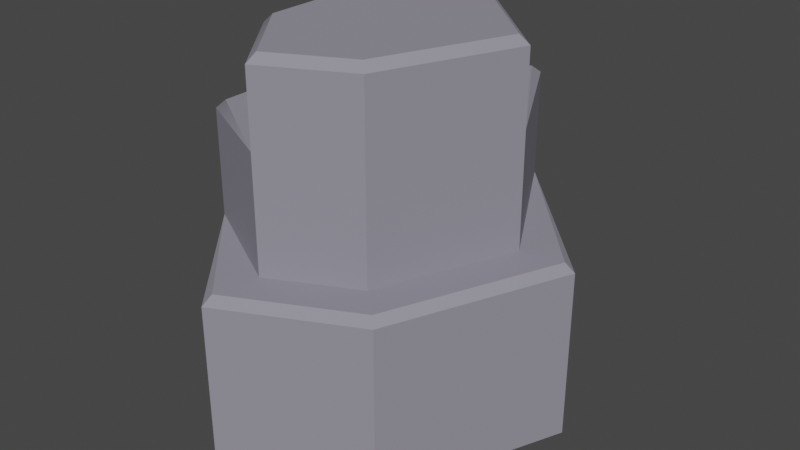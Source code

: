 # Source: rock-1-d.blend  (saved by Blender 3.6.11; exported with 4.5.12 LTS)
import bpy
from mathutils import Matrix  # noqa: F401  (used for matrix-valued properties, if any)

bpy.ops.wm.read_factory_settings(use_empty=True)
scene = bpy.context.scene
scene.name = 'Scene'

# ---- collections
col_collection = bpy.data.collections.new('Collection'); scene.collection.children.link(col_collection)

# ---- materials (node trees are filled in below, after node groups)
mat_rock = bpy.data.materials.new('Rock')
mat_rock.use_transparent_shadow = False

# ---- material node trees
mat_rock.use_nodes = True; mat_rock.node_tree.nodes.clear()
_N = mat_rock.node_tree.nodes; _L = mat_rock.node_tree.links
n0 = _N.new('ShaderNodeBsdfPrincipled'); n0.name = 'Principled BSDF'; n0.location = (10, 300)
n0.distribution = 'GGX'
n0.subsurface_method = 'RANDOM_WALK_SKIN'
n0.inputs[0].default_value = (0.2747, 0.2623, 0.3185, 1.0)
n0.inputs[2].default_value = 1.0
n0.inputs[3].default_value = 1.45
n0.inputs[27].default_value = (0.0, 0.0, 0.0, 1.0)
n0.inputs[28].default_value = 1.0
n1 = _N.new('ShaderNodeOutputMaterial'); n1.name = 'Material Output'; n1.location = (300, 300)
_L.new(n0.outputs[0], n1.inputs[0])
n1.is_active_output = True

# ---- world
world_world = bpy.data.worlds.new('World'); scene.world = world_world
world_world.use_nodes = True; world_world.node_tree.nodes.clear()
_N = world_world.node_tree.nodes; _L = world_world.node_tree.links
n0 = _N.new('ShaderNodeOutputWorld'); n0.name = 'World Output'; n0.location = (300, 300)
n1 = _N.new('ShaderNodeBackground'); n1.name = 'Background'; n1.location = (10, 300)
n1.inputs[0].default_value = (0.05088, 0.05088, 0.05088, 1.0)
_L.new(n1.outputs[0], n0.inputs[0])
n0.is_active_output = True
world_world.color = (0.05088, 0.05088, 0.05088)
world_world.use_sun_shadow = False
world_world.sun_shadow_jitter_overblur = 0.0

# ---- meshes
me_rock_1_d_color1 = bpy.data.meshes.new('Rock_1_D_Color1')
me_rock_1_d_color1.from_pydata([(0.02599, 0.0, -0.03624), (-0.3868, 0.5388, -0.3849), (0.1317, 0.5388, -0.6247), (0.3836, 0.5388, -0.1725), (-0.3809, 0.5388, 0.1799), (-0.04522, 0.5388, 0.3669), (0.2112, 0.5388, 0.2417), (-0.2587, 0.885, -0.304), (0.07799, 0.885, -0.4597), (0.3836, 0.885, -0.1725), (-0.2544, 0.885, 0.1047), (0.2112, 0.885, 0.2417), (-0.04522, 0.885, 0.3669), (-0.2587, 1.105, -0.304), (0.0224, 1.13, -0.04399), (0.07799, 1.105, -0.4597), (0.3836, 1.105, -0.1725), (-0.2544, 1.105, 0.1047), (0.2112, 1.105, 0.2417), (-0.04522, 1.105, 0.3669), (0.5109, 0.5388, -0.1966), (0.5403, 0.5138, -0.2022), (0.2954, 0.5388, 0.321), (0.3148, 0.5138, 0.3393), (-0.07935, 0.5138, 0.5319), (-0.07294, 0.5388, 0.5009), (-0.3868, 0.86, -0.3849), (-0.3616, 0.885, -0.369), (0.1317, 0.86, -0.6247), (0.1212, 0.885, -0.5923), (-0.356, 0.885, 0.1651), (-0.3809, 0.86, 0.1799), (-0.3868, 0.0, -0.3849), (0.1317, 0.0, -0.6247), (0.5403, 0.0, -0.2022), (-0.3809, 0.0, 0.1799), (0.3148, 0.0, 0.3393), (-0.07935, 0.0, 0.5319), (-0.2335, 1.13, -0.2881), (0.07317, 1.13, -0.4299), (0.3539, 1.13, -0.1662), (-0.2295, 1.13, 0.09582), (0.1917, 1.13, 0.2234), (-0.03818, 1.13, 0.3357)], [], [(5, 6, 11, 12), (5, 4, 25), (34, 33, 2, 21), (6, 5, 25, 22), (35, 37, 24, 4), (32, 35, 4, 1), (33, 32, 1, 2), (36, 34, 21, 23), (2, 3, 20), (37, 36, 23, 24), (7, 8, 29, 27), (12, 11, 18, 19), (3, 2, 28, 9), (10, 7, 27, 30), (12, 10, 30), (6, 3, 9, 11), (8, 9, 29), (2, 1, 26, 28), (4, 5, 12, 31), (1, 4, 31, 26), (7, 10, 17, 13), (10, 12, 19, 17), (11, 9, 16, 18), (9, 8, 15, 16), (38, 39, 15, 13), (39, 40, 16, 15), (41, 38, 13, 17), (40, 42, 18, 16), (42, 43, 19, 18), (43, 41, 17, 19), (8, 7, 13, 15), (20, 21, 2), (24, 25, 4), (28, 29, 9), (30, 31, 12), (20, 22, 23, 21), (22, 25, 24, 23), (27, 29, 28, 26), (30, 27, 26, 31), (3, 6, 22, 20), (0, 32, 33), (0, 33, 34), (0, 35, 32), (0, 34, 36), (0, 36, 37), (0, 37, 35), (14, 39, 38), (14, 40, 39), (14, 38, 41), (14, 42, 40), (14, 43, 42), (14, 41, 43)])
me_rock_1_d_color1.polygons.foreach_set('use_smooth', [True] * 52)
_k = set([(1, 26), (1, 32), (2, 3), (2, 20), (2, 21), (2, 28), (2, 33), (3, 6), (3, 9), (4, 5), (4, 24), (4, 25), (4, 31), (5, 6), (5, 12), (6, 11), (7, 8), (7, 10), (7, 13), (8, 9), (8, 15), (9, 16), (9, 28), (9, 29), (10, 12), (11, 18), (12, 19), (12, 30), (12, 31), (13, 15), (13, 17), (13, 38), (15, 16), (15, 39), (16, 18), (16, 40), (17, 19), (18, 19), (19, 43), (20, 21), (20, 22), (21, 23), (21, 34), (22, 25), (23, 24), (23, 36), (24, 25), (24, 37), (26, 27), (26, 28), (26, 31), (27, 29), (27, 30), (28, 29), (32, 33), (32, 35), (33, 34), (34, 36), (35, 37), (36, 37), (38, 39), (38, 41), (39, 40), (40, 42), (41, 43), (42, 43)])
me_rock_1_d_color1.attributes.new('sharp_edge', 'BOOLEAN', 'EDGE').data.foreach_set('value', [ (min(e.vertices), max(e.vertices)) in _k for e in me_rock_1_d_color1.edges])
me_rock_1_d_color1.materials.append(mat_rock)
me_rock_1_d_color1.update()
me_rock_1_d_color1.normals_split_custom_set([tuple(v) for v in zip(*[iter([0.4389, 0.0, 0.8985, 0.4389, 0.0, 0.8985, 0.4389, 0.0, 0.8985, 0.4389, 0.0, 0.8985, 0.0, 1.0, 0.0, 0.0, 1.0, 0.0, 0.0, 1.0, 0.0, 0.7189, 0.0, -0.6951, 0.7189, 0.0, -0.6951, 0.7189, 0.0, -0.6951, 0.7189, 0.0, -0.6951, 0.0, 1.0, 0.0, 0.0, 1.0, 0.0, 0.0, 1.0, 0.0, 0.0, 1.0, 0.0, -0.9361, 0.0, 0.3517, -0.7594, 0.0, 0.6506, -0.7594, 0.0, 0.6506, -0.9729, 0.0, 0.2311, -0.9999, 0.0, 0.01046, -0.9361, 0.0, 0.3517, -0.9729, 0.0, 0.2311, -0.9999, 0.0, 0.01046, -0.4198, 0.0, -0.9076, -0.4198, 0.0, -0.9076, -0.4198, 0.0, -0.9076, -0.4198, 0.0, -0.9076, 0.9232, 0.0, 0.3843, 0.9232, 0.0, 0.3843, 0.9232, 0.0, 0.3843, 0.9232, 0.0, 0.3843, 0.0, 1.0, 4.685e-07, 0.0, 1.0, 2.192e-07, 0.0, 1.0, 2.393e-07, 0.4389, 0.0, 0.8985, 0.4389, 0.0, 0.8985, 0.4389, 0.0, 0.8985, 0.4389, 0.0, 0.8985, 0.0, 1.0, 3.325e-07, 0.0, 1.0, 8.432e-08, 0.0, 1.0, 2.33e-08, 0.0, 1.0, 3.325e-07, 0.4389, 0.0, 0.8985, 0.4389, 0.0, 0.8985, 0.4389, 0.0, 0.8985, 0.4389, 0.0, 0.8985, 0.8736, 0.0, -0.4866, 0.8736, 0.0, -0.4866, 0.8736, 0.0, -0.4866, 0.8736, 0.0, -0.4866, 0.0, 1.0, -3.298e-07, 0.0, 1.0, 3.325e-07, 0.0, 1.0, 3.325e-07, 0.0, 1.0, -3.818e-07, 0.0, 1.0, -7.585e-07, 0.0, 1.0, -3.298e-07, 0.0, 1.0, -3.818e-07, 0.9232, 0.0, 0.3843, 0.9232, 0.0, 0.3843, 0.9232, 0.0, 0.3843, 0.9232, 0.0, 0.3843, 0.0, 1.0, 8.432e-08, 0.0, 1.0, -5.63e-07, 0.0, 1.0, 2.33e-08, -0.4198, 0.0, -0.9076, -0.4198, 0.0, -0.9076, -0.4198, 0.0, -0.9076, -0.4198, 0.0, -0.9076, -0.4868, 0.0, 0.8735, -0.4868, 0.0, 0.8735, -0.4868, 0.0, 0.8735, -0.4868, 0.0, 0.8735, -0.9999, 0.0, 0.01046, -0.9729, 0.0, 0.2311, -0.9999, 0.0, 0.01046, -0.9999, 0.0, 0.01046, -0.9999, 0.0, 0.01046, -0.9421, 0.0, 0.3353, -0.9421, 0.0, 0.3353, -0.9999, 0.0, 0.01046, -0.9421, 0.0, 0.3353, -0.7817, 0.0, 0.6236, -0.7817, 0.0, 0.6236, -0.9421, 0.0, 0.3353, 0.9232, 0.0, 0.3843, 0.9232, 0.0, 0.3843, 0.9232, 0.0, 0.3843, 0.9232, 0.0, 0.3843, 0.6848, 0.0, -0.7288, 0.6848, 0.0, -0.7288, 0.6848, 0.0, -0.7288, 0.6848, 0.0, -0.7288, -0.2968, 0.7071, -0.6418, -0.2968, 0.7071, -0.6418, -0.2968, 0.7071, -0.6418, -0.2968, 0.7071, -0.6418, 0.4842, 0.7071, -0.5153, 0.4842, 0.7071, -0.5153, 0.4842, 0.7071, -0.5153, 0.4842, 0.7071, -0.5153, -0.6473, 0.7266, 0.2304, -0.7071, 0.7071, 0.007397, -0.7071, 0.7071, 0.007397, -0.6473, 0.7266, 0.2304, 0.6528, 0.7071, 0.2718, 0.4973, 0.7302, 0.4684, 0.4973, 0.7302, 0.4684, 0.6528, 0.7071, 0.2718, 0.4973, 0.7302, 0.4684, 0.3103, 0.7071, 0.6354, 0.3103, 0.7071, 0.6354, 0.4973, 0.7302, 0.4684, -0.5528, 0.7071, 0.441, -0.6473, 0.7266, 0.2304, -0.6473, 0.7266, 0.2304, -0.5528, 0.7071, 0.441, -0.4198, 0.0, -0.9076, -0.4198, 0.0, -0.9076, -0.4198, 0.0, -0.9076, -0.4198, 0.0, -0.9076, 0.5221, 0.7167, -0.4623, 0.5221, 0.7167, -0.4623, 0.5221, 0.7167, -0.4623, -0.4997, 0.7215, 0.4793, -0.4997, 0.7215, 0.4793, -0.4997, 0.7215, 0.4793, 0.5861, 0.7227, -0.3664, 0.5861, 0.7227, -0.3664, 0.5861, 0.7227, -0.3664, -0.5772, 0.756, 0.3087, -0.5784, 0.756, 0.3065, -0.378, 0.7198, 0.5822, 0.6528, 0.7071, 0.2718, 0.4973, 0.7302, 0.4684, 0.4973, 0.7302, 0.4684, 0.6528, 0.7071, 0.2718, 0.4973, 0.7302, 0.4684, 0.3103, 0.7071, 0.6354, 0.3103, 0.7071, 0.6354, 0.4973, 0.7302, 0.4684, -0.2968, 0.7071, -0.6418, -0.2968, 0.7071, -0.6418, -0.2968, 0.7071, -0.6418, -0.2968, 0.7071, -0.6418, -0.5772, 0.756, 0.3087, -0.7071, 0.7071, 0.007397, -0.7071, 0.7071, 0.007397, -0.5784, 0.756, 0.3065, 0.0, 1.0, 2.192e-07, 0.0, 1.0, 0.0, 0.0, 1.0, 0.0, 0.0, 1.0, 2.393e-07, 0.0, -1.0, 0.0, 0.0, -1.0, 0.0, 0.0, -1.0, 0.0, 0.0, -1.0, 0.0, 0.0, -1.0, 0.0, 0.0, -1.0, 0.0, 0.0, -1.0, 0.0, 0.0, -1.0, 0.0, 0.0, -1.0, 0.0, 0.0, -1.0, 0.0, 0.0, -1.0, 0.0, 0.0, -1.0, 0.0, 0.0, -1.0, 0.0, 0.0, -1.0, 0.0, 0.0, -1.0, 0.0, 0.0, -1.0, 0.0, 0.0, -1.0, 0.0, 0.0, -1.0, 0.0, 0.0, 1.0, -4.349e-08, 0.0, 1.0, 0.0, 0.0, 1.0, 1.151e-08, 0.0, 1.0, -4.349e-08, 0.0, 1.0, 0.0, 0.0, 1.0, 0.0, 0.0, 1.0, -4.349e-08, 0.0, 1.0, 1.151e-08, 0.0, 1.0, -1.812e-07, 0.0, 1.0, -4.349e-08, 0.0, 1.0, 0.0, 0.0, 1.0, 0.0, 0.0, 1.0, -4.349e-08, 0.0, 1.0, -1.589e-07, 0.0, 1.0, 0.0, 0.0, 1.0, -4.349e-08, 0.0, 1.0, -1.812e-07, 0.0, 1.0, -1.589e-07])] * 3)])

# ---- objects
ob_rock_1_d_color1 = bpy.data.objects.new('Rock_1_D_Color1', me_rock_1_d_color1)

# ---- transforms, parenting, visibility, modifiers, constraints
ob_rock_1_d_color1.location = (0.0, 0.0, 0.0)
ob_rock_1_d_color1.rotation_euler = (1.571, -0.0, 0.0)

# ---- collection membership
col_collection.objects.link(ob_rock_1_d_color1)

# ---- scene / render settings (as saved in the file)
scene.frame_start = 1; scene.frame_end = 250; scene.frame_set(1)
scene.render.engine = 'BLENDER_EEVEE_NEXT'
scene.cycles.sampling_pattern = 'TABULATED_SOBOL'
scene.view_settings.view_transform = 'Filmic'
bpy.context.view_layer.update()

# ---- added for rendering (the .blend has no active camera and no usable light): camera, sun
cam_auto = bpy.data.cameras.new('AutoCamera')
cam_auto.lens = 50.0
cam_auto.sensor_width = 36.0
cam_auto.clip_end = 1000.0
ob_auto_camera = bpy.data.objects.new('AutoCamera', cam_auto)
scene.collection.objects.link(ob_auto_camera)
ob_auto_camera.location = (1.80124, -2.02297, 1.94459)
ob_auto_camera.rotation_euler = (1.09748, -7.21219e-08, 0.694738)
scene.camera = ob_auto_camera
light_auto_sun = bpy.data.lights.new('AutoSun', 'SUN')
light_auto_sun.energy = 3.0
light_auto_sun.angle = 0.0523599
ob_auto_sun = bpy.data.objects.new('AutoSun', light_auto_sun)
scene.collection.objects.link(ob_auto_sun)
ob_auto_sun.rotation_euler = (0.872665, 0.174533, 0.523599)
bpy.context.view_layer.update()
